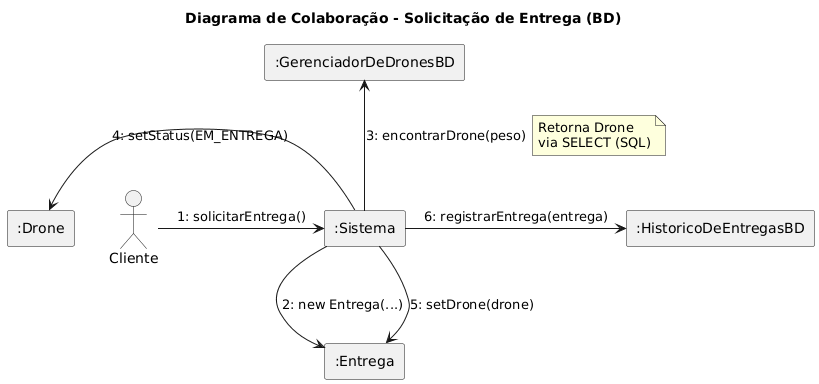

The diagram above was rendered by PlantUML. Its source (embedded in the PNG):
@startuml
title Diagrama de Colaboração - Solicitação de Entrega (BD)
skinparam linestyle ortho

actor :Cliente: as C
rectangle ":Sistema" as S
rectangle ":GerenciadorDeDronesBD" as G
rectangle ":Entrega" as E
rectangle ":Drone" as D
rectangle ":HistoricoDeEntregasBD" as H

' Relacionamentos e Mensagens Numeradas

C -right-> S : 1: solicitarEntrega()

S -down-> E : 2: new Entrega(...)
S -down-> E : 5: setDrone(drone)

S -up-> G : 3: encontrarDrone(peso)
note right on link
  Retorna Drone
  via SELECT (SQL)
end note

S -left-> D : 4: setStatus(EM_ENTREGA)

S -right-> H : 6: registrarEntrega(entrega)
@enduml